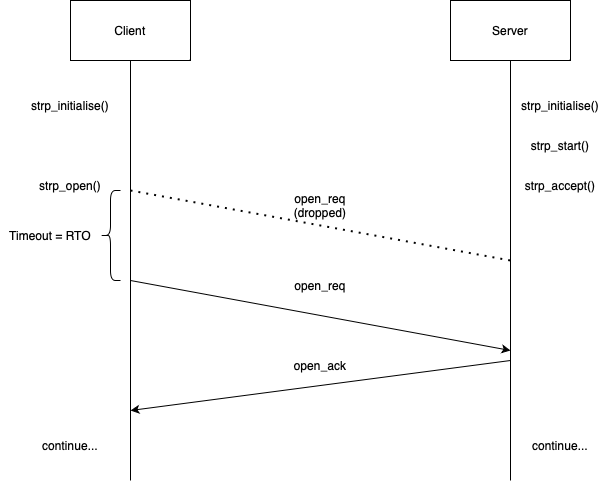

The diagram above was exported from draw.io. Its source (the exported page's mxGraphModel, read from the mxfile embedded in the PNG):
<mxGraphModel dx="1434" dy="827" grid="1" gridSize="10" guides="1" tooltips="1" connect="1" arrows="1" fold="1" page="1" pageScale="1" pageWidth="827" pageHeight="1169" math="0" shadow="0">
  <root>
    <mxCell id="0" />
    <mxCell id="1" parent="0" />
    <mxCell id="20igdemby0nrI7x8RbUq-1" value="Client" style="rounded=0;whiteSpace=wrap;html=1;" vertex="1" parent="1">
      <mxGeometry x="150" y="80" width="120" height="60" as="geometry" />
    </mxCell>
    <mxCell id="20igdemby0nrI7x8RbUq-2" value="Server" style="rounded=0;whiteSpace=wrap;html=1;" vertex="1" parent="1">
      <mxGeometry x="530" y="80" width="120" height="60" as="geometry" />
    </mxCell>
    <mxCell id="20igdemby0nrI7x8RbUq-3" value="" style="endArrow=none;html=1;rounded=0;entryX=0.5;entryY=1;entryDx=0;entryDy=0;" edge="1" parent="1" target="20igdemby0nrI7x8RbUq-1">
      <mxGeometry width="50" height="50" relative="1" as="geometry">
        <mxPoint x="210" y="560" as="sourcePoint" />
        <mxPoint x="440" y="320" as="targetPoint" />
      </mxGeometry>
    </mxCell>
    <mxCell id="20igdemby0nrI7x8RbUq-4" value="" style="endArrow=none;html=1;rounded=0;entryX=0.5;entryY=1;entryDx=0;entryDy=0;" edge="1" parent="1" target="20igdemby0nrI7x8RbUq-2">
      <mxGeometry width="50" height="50" relative="1" as="geometry">
        <mxPoint x="590" y="560" as="sourcePoint" />
        <mxPoint x="440" y="320" as="targetPoint" />
      </mxGeometry>
    </mxCell>
    <mxCell id="20igdemby0nrI7x8RbUq-5" value="strp_accept()" style="text;html=1;align=center;verticalAlign=middle;whiteSpace=wrap;rounded=0;" vertex="1" parent="1">
      <mxGeometry x="600" y="250" width="80" height="30" as="geometry" />
    </mxCell>
    <mxCell id="20igdemby0nrI7x8RbUq-6" value="strp_initialise()" style="text;html=1;align=center;verticalAlign=middle;whiteSpace=wrap;rounded=0;" vertex="1" parent="1">
      <mxGeometry x="600" y="170" width="80" height="30" as="geometry" />
    </mxCell>
    <mxCell id="20igdemby0nrI7x8RbUq-7" value="strp_start()" style="text;html=1;align=center;verticalAlign=middle;whiteSpace=wrap;rounded=0;" vertex="1" parent="1">
      <mxGeometry x="600" y="210" width="80" height="30" as="geometry" />
    </mxCell>
    <mxCell id="20igdemby0nrI7x8RbUq-8" value="strp_initialise()" style="text;html=1;align=center;verticalAlign=middle;whiteSpace=wrap;rounded=0;" vertex="1" parent="1">
      <mxGeometry x="110" y="170" width="80" height="30" as="geometry" />
    </mxCell>
    <mxCell id="20igdemby0nrI7x8RbUq-9" value="strp_open()" style="text;html=1;align=center;verticalAlign=middle;whiteSpace=wrap;rounded=0;" vertex="1" parent="1">
      <mxGeometry x="110" y="250" width="80" height="30" as="geometry" />
    </mxCell>
    <mxCell id="20igdemby0nrI7x8RbUq-11" value="open_req (dropped)" style="text;html=1;align=center;verticalAlign=middle;whiteSpace=wrap;rounded=0;" vertex="1" parent="1">
      <mxGeometry x="370" y="270" width="60" height="30" as="geometry" />
    </mxCell>
    <mxCell id="20igdemby0nrI7x8RbUq-14" value="continue..." style="text;html=1;align=center;verticalAlign=middle;whiteSpace=wrap;rounded=0;" vertex="1" parent="1">
      <mxGeometry x="120" y="510" width="60" height="30" as="geometry" />
    </mxCell>
    <mxCell id="20igdemby0nrI7x8RbUq-15" value="continue..." style="text;html=1;align=center;verticalAlign=middle;whiteSpace=wrap;rounded=0;" vertex="1" parent="1">
      <mxGeometry x="610" y="510" width="60" height="30" as="geometry" />
    </mxCell>
    <mxCell id="20igdemby0nrI7x8RbUq-18" value="" style="endArrow=none;dashed=1;html=1;dashPattern=1 3;strokeWidth=2;rounded=0;" edge="1" parent="1">
      <mxGeometry width="50" height="50" relative="1" as="geometry">
        <mxPoint x="210" y="270" as="sourcePoint" />
        <mxPoint x="590" y="340" as="targetPoint" />
      </mxGeometry>
    </mxCell>
    <mxCell id="20igdemby0nrI7x8RbUq-19" value="" style="endArrow=classic;html=1;rounded=0;" edge="1" parent="1">
      <mxGeometry width="50" height="50" relative="1" as="geometry">
        <mxPoint x="210" y="360" as="sourcePoint" />
        <mxPoint x="590" y="430" as="targetPoint" />
      </mxGeometry>
    </mxCell>
    <mxCell id="20igdemby0nrI7x8RbUq-20" value="open_req" style="text;html=1;align=center;verticalAlign=middle;whiteSpace=wrap;rounded=0;" vertex="1" parent="1">
      <mxGeometry x="370" y="350" width="60" height="30" as="geometry" />
    </mxCell>
    <mxCell id="20igdemby0nrI7x8RbUq-21" value="" style="endArrow=classic;html=1;rounded=0;" edge="1" parent="1">
      <mxGeometry width="50" height="50" relative="1" as="geometry">
        <mxPoint x="590" y="440" as="sourcePoint" />
        <mxPoint x="210" y="490" as="targetPoint" />
      </mxGeometry>
    </mxCell>
    <mxCell id="20igdemby0nrI7x8RbUq-22" value="open_ack" style="text;html=1;align=center;verticalAlign=middle;whiteSpace=wrap;rounded=0;" vertex="1" parent="1">
      <mxGeometry x="370" y="430" width="60" height="30" as="geometry" />
    </mxCell>
    <mxCell id="20igdemby0nrI7x8RbUq-23" value="" style="shape=curlyBracket;whiteSpace=wrap;html=1;rounded=1;labelPosition=left;verticalLabelPosition=middle;align=right;verticalAlign=middle;" vertex="1" parent="1">
      <mxGeometry x="180" y="270" width="20" height="90" as="geometry" />
    </mxCell>
    <mxCell id="20igdemby0nrI7x8RbUq-24" value="Timeout = RTO" style="text;html=1;align=center;verticalAlign=middle;whiteSpace=wrap;rounded=0;" vertex="1" parent="1">
      <mxGeometry x="80" y="300" width="100" height="30" as="geometry" />
    </mxCell>
  </root>
</mxGraphModel>